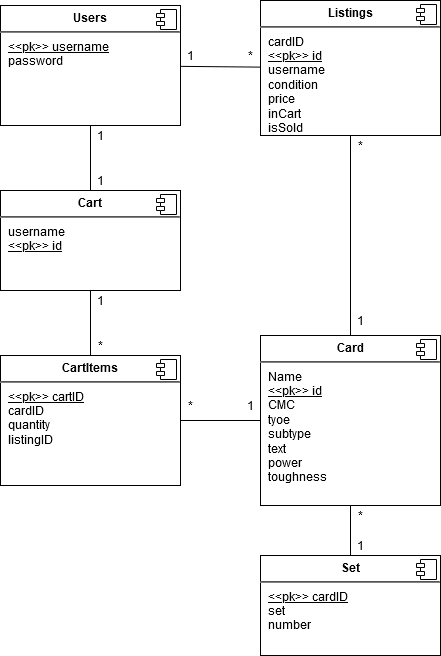

The diagram above was exported from draw.io. Its source (the exported page's mxGraphModel, read from the mxfile embedded in the PNG):
<mxGraphModel dx="535" dy="735" grid="1" gridSize="10" guides="1" tooltips="1" connect="1" arrows="1" fold="1" page="1" pageScale="1" pageWidth="850" pageHeight="1100" math="0" shadow="0">
  <root>
    <mxCell id="0" />
    <mxCell id="1" parent="0" />
    <mxCell id="WLcyEFHzhP0IEqaOE9jd-1" value="&lt;p style=&quot;margin: 0px ; margin-top: 6px ; text-align: center&quot;&gt;&lt;b&gt;Users&lt;/b&gt;&lt;/p&gt;&lt;hr&gt;&lt;p style=&quot;margin: 0px ; margin-left: 8px&quot;&gt;&lt;u&gt;&lt;u&gt;&amp;lt;&amp;lt;pk&amp;gt;&amp;gt; &lt;/u&gt;username&lt;/u&gt;&lt;/p&gt;&lt;p style=&quot;margin: 0px ; margin-left: 8px&quot;&gt;password&lt;/p&gt;&lt;p style=&quot;margin: 0px ; margin-left: 8px&quot;&gt;&lt;br&gt;&lt;/p&gt;" style="align=left;overflow=fill;html=1;dropTarget=0;" parent="1" vertex="1">
      <mxGeometry x="260" y="310" width="180" height="120" as="geometry" />
    </mxCell>
    <mxCell id="WLcyEFHzhP0IEqaOE9jd-2" value="" style="shape=component;jettyWidth=8;jettyHeight=4;" parent="WLcyEFHzhP0IEqaOE9jd-1" vertex="1">
      <mxGeometry x="1" width="20" height="20" relative="1" as="geometry">
        <mxPoint x="-24" y="4" as="offset" />
      </mxGeometry>
    </mxCell>
    <mxCell id="WLcyEFHzhP0IEqaOE9jd-3" value="&lt;p style=&quot;margin: 0px ; margin-top: 6px ; text-align: center&quot;&gt;&lt;b&gt;Card&lt;/b&gt;&lt;/p&gt;&lt;hr&gt;&lt;p style=&quot;margin: 0px ; margin-left: 8px&quot;&gt;Name&lt;/p&gt;&lt;p style=&quot;margin: 0px ; margin-left: 8px&quot;&gt;&lt;u&gt;&lt;u&gt;&amp;lt;&amp;lt;pk&amp;gt;&amp;gt; &lt;/u&gt;id&lt;/u&gt;&lt;/p&gt;&lt;p style=&quot;margin: 0px ; margin-left: 8px&quot;&gt;CMC&lt;/p&gt;&lt;p style=&quot;margin: 0px ; margin-left: 8px&quot;&gt;tyoe&lt;/p&gt;&lt;p style=&quot;margin: 0px ; margin-left: 8px&quot;&gt;subtype&lt;/p&gt;&lt;p style=&quot;margin: 0px ; margin-left: 8px&quot;&gt;text&lt;/p&gt;&lt;p style=&quot;margin: 0px ; margin-left: 8px&quot;&gt;power&lt;br&gt;&lt;/p&gt;&lt;p style=&quot;margin: 0px ; margin-left: 8px&quot;&gt;toughness&lt;/p&gt;" style="align=left;overflow=fill;html=1;dropTarget=0;" parent="1" vertex="1">
      <mxGeometry x="520" y="640" width="180" height="170" as="geometry" />
    </mxCell>
    <mxCell id="WLcyEFHzhP0IEqaOE9jd-4" value="" style="shape=component;jettyWidth=8;jettyHeight=4;" parent="WLcyEFHzhP0IEqaOE9jd-3" vertex="1">
      <mxGeometry x="1" width="20" height="20" relative="1" as="geometry">
        <mxPoint x="-24" y="4" as="offset" />
      </mxGeometry>
    </mxCell>
    <mxCell id="WLcyEFHzhP0IEqaOE9jd-7" value="&lt;p style=&quot;margin: 0px ; margin-top: 6px ; text-align: center&quot;&gt;&lt;b&gt;Cart&lt;/b&gt;&lt;/p&gt;&lt;hr&gt;&lt;p style=&quot;margin: 0px ; margin-left: 8px&quot;&gt;username&lt;/p&gt;&lt;p style=&quot;margin: 0px ; margin-left: 8px&quot;&gt;&lt;u&gt;&lt;u&gt;&amp;lt;&amp;lt;pk&amp;gt;&amp;gt; &lt;/u&gt;id &lt;/u&gt;&lt;br&gt;&lt;/p&gt;" style="align=left;overflow=fill;html=1;dropTarget=0;" parent="1" vertex="1">
      <mxGeometry x="260" y="495" width="180" height="100" as="geometry" />
    </mxCell>
    <mxCell id="WLcyEFHzhP0IEqaOE9jd-8" value="" style="shape=component;jettyWidth=8;jettyHeight=4;" parent="WLcyEFHzhP0IEqaOE9jd-7" vertex="1">
      <mxGeometry x="1" width="20" height="20" relative="1" as="geometry">
        <mxPoint x="-24" y="4" as="offset" />
      </mxGeometry>
    </mxCell>
    <mxCell id="WLcyEFHzhP0IEqaOE9jd-19" value="&lt;p style=&quot;margin: 0px ; margin-top: 6px ; text-align: center&quot;&gt;&lt;b&gt;Set&lt;/b&gt;&lt;/p&gt;&lt;hr&gt;&lt;p style=&quot;margin: 0px ; margin-left: 8px&quot;&gt;&lt;u&gt;&lt;u&gt;&amp;lt;&amp;lt;pk&amp;gt;&amp;gt; &lt;/u&gt;cardID&lt;/u&gt;&lt;br&gt;&lt;/p&gt;&lt;p style=&quot;margin: 0px ; margin-left: 8px&quot;&gt;set&lt;/p&gt;&lt;p style=&quot;margin: 0px ; margin-left: 8px&quot;&gt;number&lt;br&gt;&lt;/p&gt;" style="align=left;overflow=fill;html=1;dropTarget=0;" parent="1" vertex="1">
      <mxGeometry x="520" y="860" width="180" height="100" as="geometry" />
    </mxCell>
    <mxCell id="WLcyEFHzhP0IEqaOE9jd-20" value="" style="shape=component;jettyWidth=8;jettyHeight=4;" parent="WLcyEFHzhP0IEqaOE9jd-19" vertex="1">
      <mxGeometry x="1" width="20" height="20" relative="1" as="geometry">
        <mxPoint x="-24" y="4" as="offset" />
      </mxGeometry>
    </mxCell>
    <mxCell id="WLcyEFHzhP0IEqaOE9jd-23" value="&lt;p style=&quot;margin: 0px ; margin-top: 6px ; text-align: center&quot;&gt;&lt;b&gt;CartItems&lt;/b&gt;&lt;/p&gt;&lt;hr&gt;&lt;p style=&quot;margin: 0px ; margin-left: 8px&quot;&gt;&lt;u&gt;&lt;u&gt;&amp;lt;&amp;lt;pk&amp;gt;&amp;gt; &lt;/u&gt;cartID&lt;/u&gt;&lt;br&gt;cardID&lt;/p&gt;&lt;p style=&quot;margin: 0px ; margin-left: 8px&quot;&gt;quantity&lt;/p&gt;&lt;p style=&quot;margin: 0px ; margin-left: 8px&quot;&gt;listingID&lt;br&gt;&lt;/p&gt;" style="align=left;overflow=fill;html=1;dropTarget=0;" parent="1" vertex="1">
      <mxGeometry x="260" y="660" width="180" height="130" as="geometry" />
    </mxCell>
    <mxCell id="WLcyEFHzhP0IEqaOE9jd-24" value="" style="shape=component;jettyWidth=8;jettyHeight=4;" parent="WLcyEFHzhP0IEqaOE9jd-23" vertex="1">
      <mxGeometry x="1" width="20" height="20" relative="1" as="geometry">
        <mxPoint x="-24" y="4" as="offset" />
      </mxGeometry>
    </mxCell>
    <mxCell id="WLcyEFHzhP0IEqaOE9jd-25" value="&lt;p style=&quot;margin: 0px ; margin-top: 6px ; text-align: center&quot;&gt;&lt;b&gt;Listings&lt;/b&gt;&lt;/p&gt;&lt;hr&gt;&lt;p style=&quot;margin: 0px ; margin-left: 8px&quot;&gt;cardID&lt;/p&gt;&lt;p style=&quot;margin: 0px ; margin-left: 8px&quot;&gt;&lt;u&gt;&lt;u&gt;&amp;lt;&amp;lt;pk&amp;gt;&amp;gt; &lt;/u&gt;id&lt;br&gt;&lt;/u&gt;&lt;/p&gt;&lt;p style=&quot;margin: 0px ; margin-left: 8px&quot;&gt;username&lt;br&gt;&lt;u&gt;&lt;/u&gt;&lt;/p&gt;&lt;p style=&quot;margin: 0px ; margin-left: 8px&quot;&gt;condition&lt;/p&gt;&lt;p style=&quot;margin: 0px ; margin-left: 8px&quot;&gt;price&lt;/p&gt;&lt;p style=&quot;margin: 0px ; margin-left: 8px&quot;&gt;inCart&lt;/p&gt;&lt;p style=&quot;margin: 0px ; margin-left: 8px&quot;&gt;isSold&lt;br&gt;&lt;/p&gt;" style="align=left;overflow=fill;html=1;dropTarget=0;" parent="1" vertex="1">
      <mxGeometry x="520" y="305" width="180" height="135" as="geometry" />
    </mxCell>
    <mxCell id="WLcyEFHzhP0IEqaOE9jd-26" value="" style="shape=component;jettyWidth=8;jettyHeight=4;" parent="WLcyEFHzhP0IEqaOE9jd-25" vertex="1">
      <mxGeometry x="1" width="20" height="20" relative="1" as="geometry">
        <mxPoint x="-24" y="4" as="offset" />
      </mxGeometry>
    </mxCell>
    <mxCell id="WLcyEFHzhP0IEqaOE9jd-27" value="" style="endArrow=none;html=1;" parent="1" source="WLcyEFHzhP0IEqaOE9jd-23" target="WLcyEFHzhP0IEqaOE9jd-7" edge="1">
      <mxGeometry width="50" height="50" relative="1" as="geometry">
        <mxPoint x="500" y="550" as="sourcePoint" />
        <mxPoint x="550" y="500" as="targetPoint" />
      </mxGeometry>
    </mxCell>
    <mxCell id="WLcyEFHzhP0IEqaOE9jd-28" value="" style="endArrow=none;html=1;" parent="1" source="WLcyEFHzhP0IEqaOE9jd-7" target="WLcyEFHzhP0IEqaOE9jd-1" edge="1">
      <mxGeometry width="50" height="50" relative="1" as="geometry">
        <mxPoint x="360" y="550" as="sourcePoint" />
        <mxPoint x="350" y="595" as="targetPoint" />
      </mxGeometry>
    </mxCell>
    <mxCell id="WLcyEFHzhP0IEqaOE9jd-29" value="" style="endArrow=none;html=1;" parent="1" source="WLcyEFHzhP0IEqaOE9jd-3" target="WLcyEFHzhP0IEqaOE9jd-23" edge="1">
      <mxGeometry width="50" height="50" relative="1" as="geometry">
        <mxPoint x="350" y="655" as="sourcePoint" />
        <mxPoint x="350" y="595" as="targetPoint" />
      </mxGeometry>
    </mxCell>
    <mxCell id="WLcyEFHzhP0IEqaOE9jd-30" value="" style="endArrow=none;html=1;" parent="1" source="WLcyEFHzhP0IEqaOE9jd-19" target="WLcyEFHzhP0IEqaOE9jd-3" edge="1">
      <mxGeometry width="50" height="50" relative="1" as="geometry">
        <mxPoint x="520" y="743.2692307692307" as="sourcePoint" />
        <mxPoint x="440" y="741.7307692307693" as="targetPoint" />
      </mxGeometry>
    </mxCell>
    <mxCell id="WLcyEFHzhP0IEqaOE9jd-31" value="" style="endArrow=none;html=1;" parent="1" source="WLcyEFHzhP0IEqaOE9jd-25" target="WLcyEFHzhP0IEqaOE9jd-3" edge="1">
      <mxGeometry width="50" height="50" relative="1" as="geometry">
        <mxPoint x="610" y="860" as="sourcePoint" />
        <mxPoint x="610" y="810" as="targetPoint" />
      </mxGeometry>
    </mxCell>
    <mxCell id="WLcyEFHzhP0IEqaOE9jd-33" value="1" style="text;html=1;align=center;verticalAlign=middle;resizable=0;points=[];autosize=1;" parent="1" vertex="1">
      <mxGeometry x="350" y="430" width="20" height="20" as="geometry" />
    </mxCell>
    <mxCell id="WLcyEFHzhP0IEqaOE9jd-34" value="1" style="text;html=1;align=center;verticalAlign=middle;resizable=0;points=[];autosize=1;" parent="1" vertex="1">
      <mxGeometry x="350" y="475" width="20" height="20" as="geometry" />
    </mxCell>
    <mxCell id="WLcyEFHzhP0IEqaOE9jd-35" value="1" style="text;html=1;align=center;verticalAlign=middle;resizable=0;points=[];autosize=1;" parent="1" vertex="1">
      <mxGeometry x="350" y="595" width="20" height="20" as="geometry" />
    </mxCell>
    <mxCell id="WLcyEFHzhP0IEqaOE9jd-36" value="*" style="text;html=1;align=center;verticalAlign=middle;resizable=0;points=[];autosize=1;" parent="1" vertex="1">
      <mxGeometry x="350" y="640" width="20" height="20" as="geometry" />
    </mxCell>
    <mxCell id="WLcyEFHzhP0IEqaOE9jd-39" value="1" style="text;html=1;align=center;verticalAlign=middle;resizable=0;points=[];autosize=1;" parent="1" vertex="1">
      <mxGeometry x="500" y="700" width="20" height="20" as="geometry" />
    </mxCell>
    <mxCell id="WLcyEFHzhP0IEqaOE9jd-40" value="*" style="text;html=1;align=center;verticalAlign=middle;resizable=0;points=[];autosize=1;" parent="1" vertex="1">
      <mxGeometry x="440" y="700" width="20" height="20" as="geometry" />
    </mxCell>
    <mxCell id="WLcyEFHzhP0IEqaOE9jd-43" value="*" style="text;html=1;align=center;verticalAlign=middle;resizable=0;points=[];autosize=1;" parent="1" vertex="1">
      <mxGeometry x="610" y="810" width="20" height="20" as="geometry" />
    </mxCell>
    <mxCell id="WLcyEFHzhP0IEqaOE9jd-44" value="1" style="text;html=1;align=center;verticalAlign=middle;resizable=0;points=[];autosize=1;" parent="1" vertex="1">
      <mxGeometry x="610" y="840" width="20" height="20" as="geometry" />
    </mxCell>
    <mxCell id="WLcyEFHzhP0IEqaOE9jd-45" value="*" style="text;html=1;align=center;verticalAlign=middle;resizable=0;points=[];autosize=1;" parent="1" vertex="1">
      <mxGeometry x="610" y="440" width="20" height="20" as="geometry" />
    </mxCell>
    <mxCell id="WLcyEFHzhP0IEqaOE9jd-46" value="1" style="text;html=1;align=center;verticalAlign=middle;resizable=0;points=[];autosize=1;" parent="1" vertex="1">
      <mxGeometry x="610" y="615" width="20" height="20" as="geometry" />
    </mxCell>
    <mxCell id="WLcyEFHzhP0IEqaOE9jd-47" value="" style="endArrow=none;html=1;" parent="1" source="WLcyEFHzhP0IEqaOE9jd-25" target="WLcyEFHzhP0IEqaOE9jd-1" edge="1">
      <mxGeometry width="50" height="50" relative="1" as="geometry">
        <mxPoint x="350" y="495" as="sourcePoint" />
        <mxPoint x="350" y="430" as="targetPoint" />
      </mxGeometry>
    </mxCell>
    <mxCell id="WLcyEFHzhP0IEqaOE9jd-48" value="*" style="text;html=1;align=center;verticalAlign=middle;resizable=0;points=[];autosize=1;" parent="1" vertex="1">
      <mxGeometry x="500" y="350" width="20" height="20" as="geometry" />
    </mxCell>
    <mxCell id="WLcyEFHzhP0IEqaOE9jd-49" value="1" style="text;html=1;align=center;verticalAlign=middle;resizable=0;points=[];autosize=1;" parent="1" vertex="1">
      <mxGeometry x="440" y="350" width="20" height="20" as="geometry" />
    </mxCell>
  </root>
</mxGraphModel>